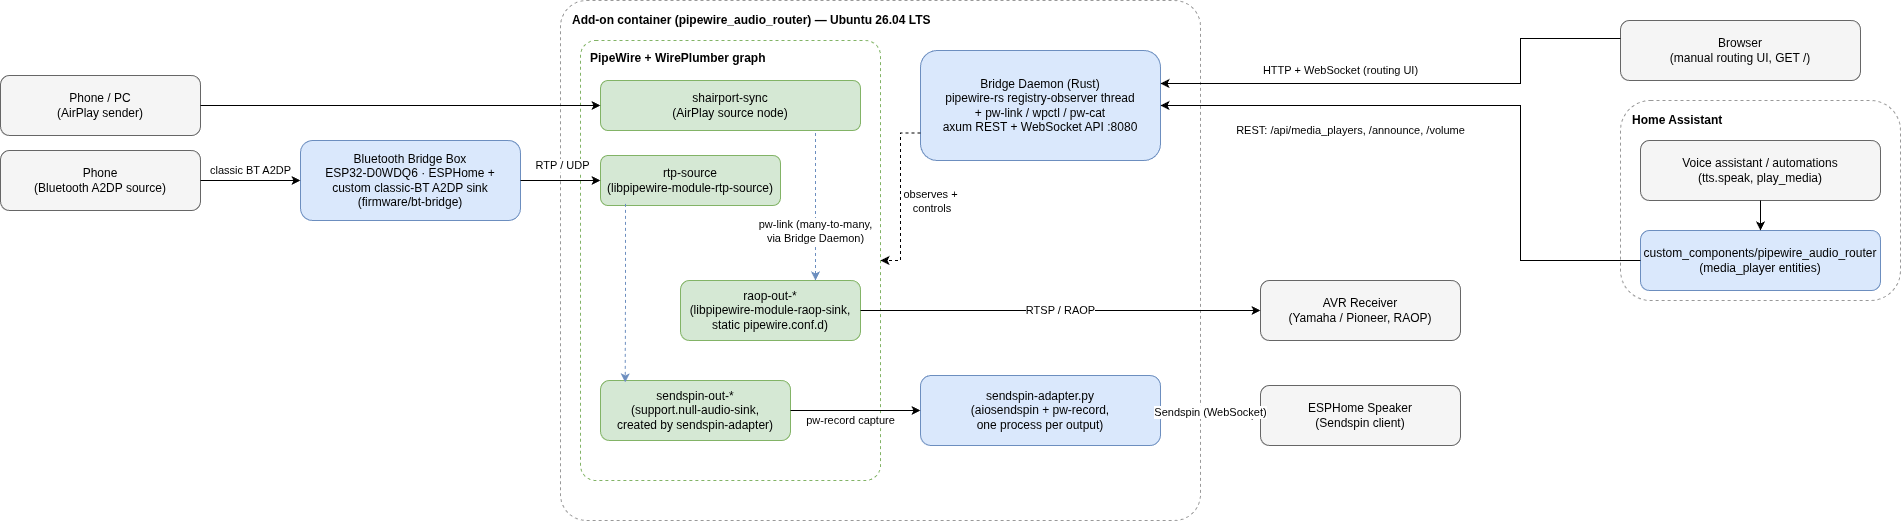

The diagram above was exported from draw.io. Its source (the exported page's mxGraphModel, read from the mxfile embedded in the PNG):
<mxGraphModel dx="2358" dy="1680" grid="1" gridSize="10" guides="1" tooltips="1" connect="1" arrows="1" fold="1" page="1" pageScale="1" pageWidth="1980" pageHeight="650" math="0" shadow="0">
  <root>
    <mxCell id="0" />
    <mxCell id="1" parent="0" />
    <mxCell id="src_airplay" parent="1" style="rounded=1;whiteSpace=wrap;html=1;fillColor=#f5f5f5;strokeColor=#666666;" value="Phone / PC&#10;(AirPlay sender)" vertex="1">
      <mxGeometry height="60" width="200" x="40" y="115" as="geometry" />
    </mxCell>
    <mxCell id="src_phone_bt" parent="1" style="rounded=1;whiteSpace=wrap;html=1;fillColor=#f5f5f5;strokeColor=#666666;" value="Phone&#10;(Bluetooth A2DP source)" vertex="1">
      <mxGeometry height="60" width="200" x="40" y="190" as="geometry" />
    </mxCell>
    <mxCell id="bt_bridge" parent="1" style="rounded=1;whiteSpace=wrap;html=1;fillColor=#dae8fc;strokeColor=#6c8ebf;" value="Bluetooth Bridge Box&#10;ESP32-D0WDQ6 · ESPHome +&#10;custom classic-BT A2DP sink&#10;(firmware/bt-bridge)" vertex="1">
      <mxGeometry height="80" width="220" x="340" y="180" as="geometry" />
    </mxCell>
    <mxCell id="container" parent="1" style="rounded=1;whiteSpace=wrap;html=1;fillColor=none;strokeColor=#999999;dashed=1;verticalAlign=top;fontStyle=1;align=left;spacingLeft=10;spacingTop=6;arcSize=5;" value="Add-on container (pipewire_audio_router) — Ubuntu 26.04 LTS" vertex="1">
      <mxGeometry height="520" width="640" x="600" y="40" as="geometry" />
    </mxCell>
    <mxCell id="pw_group" parent="1" style="rounded=1;whiteSpace=wrap;html=1;fillColor=none;strokeColor=#82b366;dashed=1;verticalAlign=top;fontStyle=1;align=left;spacingLeft=8;spacingTop=4;arcSize=5;" value="PipeWire + WirePlumber graph" vertex="1">
      <mxGeometry height="440" width="300" x="620" y="80" as="geometry" />
    </mxCell>
    <mxCell id="node_shairport" parent="1" style="rounded=1;whiteSpace=wrap;html=1;fillColor=#d5e8d4;strokeColor=#82b366;" value="shairport-sync&#10;(AirPlay source node)" vertex="1">
      <mxGeometry height="50" width="260" x="640" y="120" as="geometry" />
    </mxCell>
    <mxCell id="node_rtpsource" parent="1" style="rounded=1;whiteSpace=wrap;html=1;fillColor=#d5e8d4;strokeColor=#82b366;" value="rtp-source&#10;(libpipewire-module-rtp-source)" vertex="1">
      <mxGeometry height="50" width="180" x="640" y="195" as="geometry" />
    </mxCell>
    <mxCell id="node_raopout" parent="1" style="rounded=1;whiteSpace=wrap;html=1;fillColor=#d5e8d4;strokeColor=#82b366;" value="raop-out-*&#10;(libpipewire-module-raop-sink,&#10;static pipewire.conf.d)" vertex="1">
      <mxGeometry height="60" width="180" x="720" y="320" as="geometry" />
    </mxCell>
    <mxCell id="node_sendspinout" parent="1" style="rounded=1;whiteSpace=wrap;html=1;fillColor=#d5e8d4;strokeColor=#82b366;" value="sendspin-out-*&#10;(support.null-audio-sink,&#10;created by sendspin-adapter)" vertex="1">
      <mxGeometry height="60" width="190" x="640" y="420" as="geometry" />
    </mxCell>
    <mxCell id="bridge_daemon" parent="1" style="rounded=1;whiteSpace=wrap;html=1;fillColor=#dae8fc;strokeColor=#6c8ebf;" value="Bridge Daemon (Rust)&#10;pipewire-rs registry-observer thread&#10;+ pw-link / wpctl / pw-cat&#10;axum REST + WebSocket API :8080" vertex="1">
      <mxGeometry height="110" width="240" x="960" y="90" as="geometry" />
    </mxCell>
    <mxCell id="sendspin_adapter" parent="1" style="rounded=1;whiteSpace=wrap;html=1;fillColor=#dae8fc;strokeColor=#6c8ebf;" value="sendspin-adapter.py&#10;(aiosendspin + pw-record,&#10;one process per output)" vertex="1">
      <mxGeometry height="70" width="240" x="960" y="415" as="geometry" />
    </mxCell>
    <mxCell id="out_avr" parent="1" style="rounded=1;whiteSpace=wrap;html=1;fillColor=#f5f5f5;strokeColor=#666666;" value="AVR Receiver&#10;(Yamaha / Pioneer, RAOP)" vertex="1">
      <mxGeometry height="60" width="200" x="1300" y="320" as="geometry" />
    </mxCell>
    <mxCell id="out_espspeaker" parent="1" style="rounded=1;whiteSpace=wrap;html=1;fillColor=#f5f5f5;strokeColor=#666666;" value="ESPHome Speaker&#10;(Sendspin client)" vertex="1">
      <mxGeometry height="60" width="200" x="1300" y="425" as="geometry" />
    </mxCell>
    <mxCell id="ha_group" parent="1" style="rounded=1;whiteSpace=wrap;html=1;fillColor=none;strokeColor=#999999;dashed=1;verticalAlign=top;fontStyle=1;align=left;spacingLeft=10;spacingTop=6;" value="Home Assistant" vertex="1">
      <mxGeometry height="200" width="280" x="1660" y="140" as="geometry" />
    </mxCell>
    <mxCell id="ha_automations" parent="1" style="rounded=1;whiteSpace=wrap;html=1;fillColor=#f5f5f5;strokeColor=#666666;" value="Voice assistant / automations&#10;(tts.speak, play_media)" vertex="1">
      <mxGeometry height="60" width="240" x="1680" y="180" as="geometry" />
    </mxCell>
    <mxCell id="ha_integration" parent="1" style="rounded=1;whiteSpace=wrap;html=1;fillColor=#dae8fc;strokeColor=#6c8ebf;" value="custom_components/pipewire_audio_router&#10;(media_player entities)" vertex="1">
      <mxGeometry height="60" width="240" x="1680" y="270" as="geometry" />
    </mxCell>
    <mxCell id="browser" parent="1" style="rounded=1;whiteSpace=wrap;html=1;fillColor=#f5f5f5;strokeColor=#666666;" value="Browser&#10;(manual routing UI, GET /)" vertex="1">
      <mxGeometry height="60" width="240" x="1660" y="60" as="geometry" />
    </mxCell>
    <mxCell id="e1" edge="1" parent="1" source="src_airplay" style="edgeStyle=orthogonalEdgeStyle;rounded=0;html=1;exitX=1;exitY=0.5;entryX=0;entryY=0.5;" target="node_shairport">
      <mxGeometry relative="1" as="geometry" />
    </mxCell>
    <mxCell id="e2" edge="1" parent="1" source="src_phone_bt" style="edgeStyle=orthogonalEdgeStyle;rounded=0;html=1;" target="bt_bridge" value="classic BT A2DP">
      <mxGeometry relative="1" y="10" as="geometry">
        <mxPoint as="offset" />
      </mxGeometry>
    </mxCell>
    <mxCell id="e3" edge="1" parent="1" source="bt_bridge" style="edgeStyle=orthogonalEdgeStyle;rounded=0;html=1;exitX=1;exitY=0.5;entryX=0;entryY=0.5;" target="node_rtpsource" value="RTP / UDP">
      <mxGeometry relative="1" x="0.0587" y="15" as="geometry">
        <mxPoint as="offset" />
      </mxGeometry>
    </mxCell>
    <mxCell id="e4" edge="1" parent="1" source="node_shairport" style="edgeStyle=orthogonalEdgeStyle;rounded=0;html=1;dashed=1;strokeColor=#6c8ebf;exitX=0.827;exitY=1.049;entryX=0.75;entryY=0;exitDx=0;exitDy=0;entryDx=0;entryDy=0;exitPerimeter=0;" target="node_raopout" value="pw-link (many-to-many, &lt;br&gt;via Bridge Daemon)">
      <mxGeometry relative="1" x="0.3333" as="geometry">
        <mxPoint as="offset" />
      </mxGeometry>
    </mxCell>
    <mxCell id="e5" edge="1" parent="1" source="node_rtpsource" style="edgeStyle=orthogonalEdgeStyle;rounded=0;html=1;dashed=1;strokeColor=#6c8ebf;exitX=0.139;exitY=0.968;entryX=0.13;entryY=0.032;exitDx=0;exitDy=0;exitPerimeter=0;entryDx=0;entryDy=0;entryPerimeter=0;" target="node_sendspinout">
      <mxGeometry relative="1" as="geometry" />
    </mxCell>
    <mxCell id="e6" edge="1" parent="1" source="node_raopout" style="edgeStyle=orthogonalEdgeStyle;rounded=0;html=1;exitX=1;exitY=0.5;entryX=0;entryY=0.5;" target="out_avr" value="RTSP / RAOP">
      <mxGeometry relative="1" as="geometry" />
    </mxCell>
    <mxCell id="e7" edge="1" parent="1" source="node_sendspinout" style="edgeStyle=orthogonalEdgeStyle;rounded=0;html=1;exitX=1;exitY=0.5;entryX=0;entryY=0.5;" target="sendspin_adapter" value="pw-record capture">
      <mxGeometry relative="1" x="-0.0769" y="-10" as="geometry">
        <mxPoint as="offset" />
      </mxGeometry>
    </mxCell>
    <mxCell id="e8" edge="1" parent="1" source="sendspin_adapter" style="edgeStyle=orthogonalEdgeStyle;rounded=0;html=1;exitX=1;exitY=0.5;entryX=0;entryY=0.5;" target="out_espspeaker" value="Sendspin (WebSocket)">
      <mxGeometry relative="1" as="geometry" />
    </mxCell>
    <mxCell id="e9" edge="1" parent="1" source="bridge_daemon" style="edgeStyle=orthogonalEdgeStyle;rounded=0;html=1;dashed=1;exitX=0;exitY=0.75;entryX=1;entryY=0.5;entryDx=0;entryDy=0;" target="pw_group" value="observes +&lt;br&gt;&amp;nbsp;controls">
      <mxGeometry relative="1" x="0.0631" y="30" as="geometry">
        <mxPoint as="offset" />
      </mxGeometry>
    </mxCell>
    <mxCell id="e10" edge="1" parent="1" source="ha_automations" style="edgeStyle=orthogonalEdgeStyle;rounded=0;html=1;" target="ha_integration">
      <mxGeometry relative="1" as="geometry" />
    </mxCell>
    <mxCell id="e11" edge="1" parent="1" source="ha_integration" style="edgeStyle=orthogonalEdgeStyle;rounded=0;html=1;exitX=0;exitY=0.5;entryX=1;entryY=0.5;" target="bridge_daemon" value="REST: /api/media_players, /announce, /volume">
      <mxGeometry relative="1" x="0.4015" y="25" as="geometry">
        <mxPoint as="offset" />
        <Array as="points">
          <mxPoint x="1560" y="300" />
          <mxPoint x="1560" y="145" />
        </Array>
      </mxGeometry>
    </mxCell>
    <mxCell id="e12" edge="1" parent="1" source="browser" style="edgeStyle=orthogonalEdgeStyle;rounded=0;html=1;exitX=0;exitY=0.3;entryX=1;entryY=0.3;" target="bridge_daemon" value="HTTP + WebSocket (routing UI)">
      <mxGeometry relative="1" x="0.2872" y="-13" as="geometry">
        <mxPoint as="offset" />
        <Array as="points">
          <mxPoint x="1560" y="78" />
          <mxPoint x="1560" y="123" />
        </Array>
      </mxGeometry>
    </mxCell>
  </root>
</mxGraphModel>